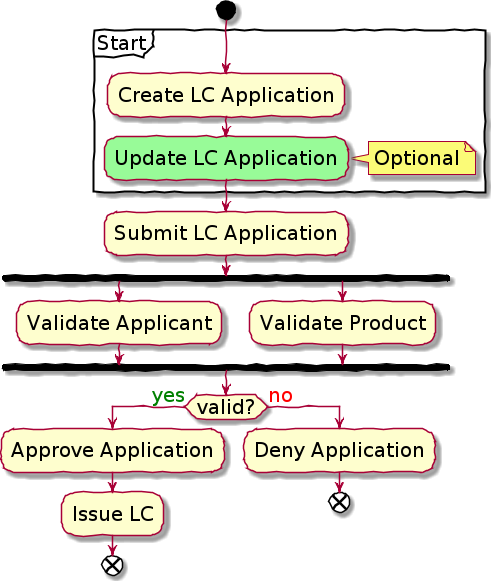

The diagram above was rendered by PlantUML. Its source (embedded in the PNG):
@startuml
skinparam handwritten true
<style>
activityDiagram {
  FontName "Gloria Hallelujah"
  FontSize 20
}
</style>
start
partition Start {
:Create LC Application;
#palegreen:Update LC Application;
note right: Optional
}
:Submit LC Application;
fork
:Validate Applicant;
fork again
:Validate Product;
end fork
if (valid?) is (<color:green>yes) then
:Approve Application;
:Issue LC;
end
else (<color:red>no)
:Deny Application;
end
@enduml